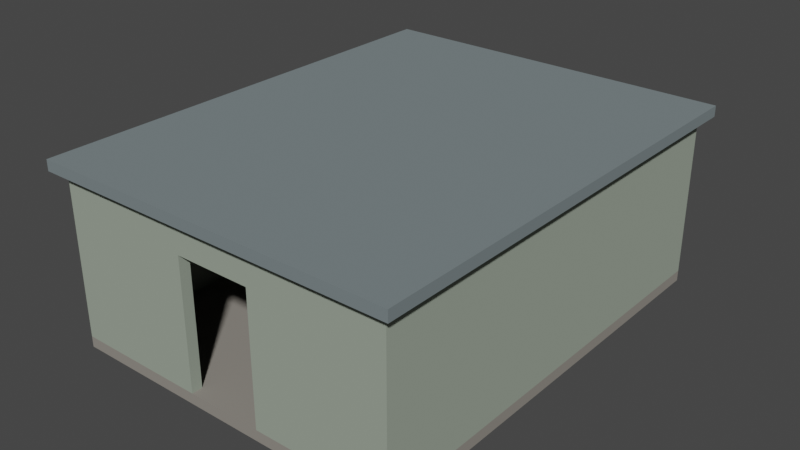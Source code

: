 # Source: house-intact.blend  (saved by Blender 2.93.20; exported with 4.5.12 LTS)
import bpy
from mathutils import Matrix  # noqa: F401  (used for matrix-valued properties, if any)

bpy.ops.wm.read_factory_settings(use_empty=True)
scene = bpy.context.scene
scene.name = 'Scene'

# ---- collections
col_collection = bpy.data.collections.new('Collection'); scene.collection.children.link(col_collection)

# ---- materials (node trees are filled in below, after node groups)
mat_concrete = bpy.data.materials.new('Concrete')
mat_concrete.use_transparent_shadow = False
mat_concrete.diffuse_color = (0.27, 0.25, 0.22, 1.0)
mat_weathered_plaster = bpy.data.materials.new('Weathered plaster')
mat_weathered_plaster.use_transparent_shadow = False
mat_weathered_plaster.diffuse_color = (0.32, 0.37, 0.3, 1.0)
mat_oxidized_roof = bpy.data.materials.new('Oxidized roof')
mat_oxidized_roof.use_transparent_shadow = False
mat_oxidized_roof.diffuse_color = (0.18, 0.22, 0.23, 1.0)

# ---- material node trees
mat_concrete.use_nodes = True; mat_concrete.node_tree.nodes.clear()
_N = mat_concrete.node_tree.nodes; _L = mat_concrete.node_tree.links
n0 = _N.new('ShaderNodeBsdfPrincipled'); n0.name = 'Principled BSDF'; n0.location = (10, 300)
n0.distribution = 'GGX'
n0.subsurface_method = 'BURLEY'
n0.inputs[0].default_value = (0.27, 0.25, 0.22, 1.0)
n0.inputs[2].default_value = 0.9
n0.inputs[3].default_value = 1.45
n0.inputs[27].default_value = (0.0, 0.0, 0.0, 1.0)
n0.inputs[28].default_value = 1.0
n1 = _N.new('ShaderNodeOutputMaterial'); n1.name = 'Material Output'; n1.location = (300, 300)
_L.new(n0.outputs[0], n1.inputs[0])
n1.is_active_output = True
mat_weathered_plaster.use_nodes = True; mat_weathered_plaster.node_tree.nodes.clear()
_N = mat_weathered_plaster.node_tree.nodes; _L = mat_weathered_plaster.node_tree.links
n0 = _N.new('ShaderNodeBsdfPrincipled'); n0.name = 'Principled BSDF'; n0.location = (10, 300)
n0.distribution = 'GGX'
n0.subsurface_method = 'BURLEY'
n0.inputs[0].default_value = (0.32, 0.37, 0.3, 1.0)
n0.inputs[2].default_value = 0.9
n0.inputs[3].default_value = 1.45
n0.inputs[27].default_value = (0.0, 0.0, 0.0, 1.0)
n0.inputs[28].default_value = 1.0
n1 = _N.new('ShaderNodeOutputMaterial'); n1.name = 'Material Output'; n1.location = (300, 300)
_L.new(n0.outputs[0], n1.inputs[0])
n1.is_active_output = True
mat_oxidized_roof.use_nodes = True; mat_oxidized_roof.node_tree.nodes.clear()
_N = mat_oxidized_roof.node_tree.nodes; _L = mat_oxidized_roof.node_tree.links
n0 = _N.new('ShaderNodeBsdfPrincipled'); n0.name = 'Principled BSDF'; n0.location = (10, 300)
n0.distribution = 'GGX'
n0.subsurface_method = 'BURLEY'
n0.inputs[0].default_value = (0.18, 0.22, 0.23, 1.0)
n0.inputs[2].default_value = 0.9
n0.inputs[3].default_value = 1.45
n0.inputs[27].default_value = (0.0, 0.0, 0.0, 1.0)
n0.inputs[28].default_value = 1.0
n1 = _N.new('ShaderNodeOutputMaterial'); n1.name = 'Material Output'; n1.location = (300, 300)
_L.new(n0.outputs[0], n1.inputs[0])
n1.is_active_output = True

# ---- world
world_world = bpy.data.worlds.new('World'); scene.world = world_world
world_world.use_nodes = True; world_world.node_tree.nodes.clear()
_N = world_world.node_tree.nodes; _L = world_world.node_tree.links
n0 = _N.new('ShaderNodeOutputWorld'); n0.name = 'World Output'; n0.location = (300, 300)
n1 = _N.new('ShaderNodeBackground'); n1.name = 'Background'; n1.location = (10, 300)
n1.inputs[0].default_value = (0.05088, 0.05088, 0.05088, 1.0)
_L.new(n1.outputs[0], n0.inputs[0])
n0.is_active_output = True
world_world.color = (0.05088, 0.05088, 0.05088)
world_world.use_sun_shadow = False
world_world.sun_shadow_jitter_overblur = 0.0

# ---- meshes
me_cube_001 = bpy.data.meshes.new('Cube.001')
me_cube_001.from_pydata([(-3.2, -4.1, -0.1), (-3.2, -4.1, 0.1), (-3.2, 4.1, -0.1), (-3.2, 4.1, 0.1), (3.2, -4.1, -0.1), (3.2, -4.1, 0.1), (3.2, 4.1, -0.1), (3.2, 4.1, 0.1)], [], [(0, 1, 3, 2), (2, 3, 7, 6), (6, 7, 5, 4), (4, 5, 1, 0), (2, 6, 4, 0), (7, 3, 1, 5)])
_uv = me_cube_001.uv_layers.new(name='UVMap')
_uv.uv.foreach_set('vector', [0.375, 0.0, 0.625, 0.0, 0.625, 0.25, 0.375, 0.25, 0.375, 0.25, 0.625, 0.25, 0.625, 0.5, 0.375, 0.5, 0.375, 0.5, 0.625, 0.5, 0.625, 0.75, 0.375, 0.75, 0.375, 0.75, 0.625, 0.75, 0.625, 1.0, 0.375, 1.0, 0.125, 0.5, 0.375, 0.5, 0.375, 0.75, 0.125, 0.75, 0.625, 0.5, 0.875, 0.5, 0.875, 0.75, 0.625, 0.75])
me_cube_001.materials.append(mat_concrete)
me_cube_001.use_remesh_fix_poles = True
me_cube_001.use_remesh_preserve_attributes = False
me_cube_001.update()
me_cube_002 = bpy.data.meshes.new('Cube.002')
me_cube_002.from_pydata([(-0.1, -3.9, -1.5), (-0.1, -3.9, 1.5), (-0.1, 3.9, -1.5), (-0.1, 3.9, 1.5), (0.1, -3.9, -1.5), (0.1, -3.9, 1.5), (0.1, 3.9, -1.5), (0.1, 3.9, 1.5)], [], [(0, 1, 3, 2), (2, 3, 7, 6), (6, 7, 5, 4), (4, 5, 1, 0), (2, 6, 4, 0), (7, 3, 1, 5)])
_uv = me_cube_002.uv_layers.new(name='UVMap')
_uv.uv.foreach_set('vector', [0.375, 0.0, 0.625, 0.0, 0.625, 0.25, 0.375, 0.25, 0.375, 0.25, 0.625, 0.25, 0.625, 0.5, 0.375, 0.5, 0.375, 0.5, 0.625, 0.5, 0.625, 0.75, 0.375, 0.75, 0.375, 0.75, 0.625, 0.75, 0.625, 1.0, 0.375, 1.0, 0.125, 0.5, 0.375, 0.5, 0.375, 0.75, 0.125, 0.75, 0.625, 0.5, 0.875, 0.5, 0.875, 0.75, 0.625, 0.75])
me_cube_002.materials.append(mat_weathered_plaster)
me_cube_002.use_remesh_fix_poles = True
me_cube_002.use_remesh_preserve_attributes = False
me_cube_002.update()
me_cube_003 = bpy.data.meshes.new('Cube.003')
me_cube_003.from_pydata([(-0.1, -3.9, -1.5), (-0.1, -3.9, 1.5), (-0.1, 3.9, -1.5), (-0.1, 3.9, 1.5), (0.1, -3.9, -1.5), (0.1, -3.9, 1.5), (0.1, 3.9, -1.5), (0.1, 3.9, 1.5)], [], [(0, 1, 3, 2), (2, 3, 7, 6), (6, 7, 5, 4), (4, 5, 1, 0), (2, 6, 4, 0), (7, 3, 1, 5)])
_uv = me_cube_003.uv_layers.new(name='UVMap')
_uv.uv.foreach_set('vector', [0.375, 0.0, 0.625, 0.0, 0.625, 0.25, 0.375, 0.25, 0.375, 0.25, 0.625, 0.25, 0.625, 0.5, 0.375, 0.5, 0.375, 0.5, 0.625, 0.5, 0.625, 0.75, 0.375, 0.75, 0.375, 0.75, 0.625, 0.75, 0.625, 1.0, 0.375, 1.0, 0.125, 0.5, 0.375, 0.5, 0.375, 0.75, 0.125, 0.75, 0.625, 0.5, 0.875, 0.5, 0.875, 0.75, 0.625, 0.75])
me_cube_003.materials.append(mat_weathered_plaster)
me_cube_003.use_remesh_fix_poles = True
me_cube_003.use_remesh_preserve_attributes = False
me_cube_003.update()
me_cube_004 = bpy.data.meshes.new('Cube.004')
me_cube_004.from_pydata([(-3.2, -0.1, -1.5), (-3.2, -0.1, 1.5), (-3.2, 0.1, -1.5), (-3.2, 0.1, 1.5), (3.2, -0.1, -1.5), (3.2, -0.1, 1.5), (3.2, 0.1, -1.5), (3.2, 0.1, 1.5)], [], [(0, 1, 3, 2), (2, 3, 7, 6), (6, 7, 5, 4), (4, 5, 1, 0), (2, 6, 4, 0), (7, 3, 1, 5)])
_uv = me_cube_004.uv_layers.new(name='UVMap')
_uv.uv.foreach_set('vector', [0.375, 0.0, 0.625, 0.0, 0.625, 0.25, 0.375, 0.25, 0.375, 0.25, 0.625, 0.25, 0.625, 0.5, 0.375, 0.5, 0.375, 0.5, 0.625, 0.5, 0.625, 0.75, 0.375, 0.75, 0.375, 0.75, 0.625, 0.75, 0.625, 1.0, 0.375, 1.0, 0.125, 0.5, 0.375, 0.5, 0.375, 0.75, 0.125, 0.75, 0.625, 0.5, 0.875, 0.5, 0.875, 0.75, 0.625, 0.75])
me_cube_004.materials.append(mat_weathered_plaster)
me_cube_004.use_remesh_fix_poles = True
me_cube_004.use_remesh_preserve_attributes = False
me_cube_004.update()
me_cube_005 = bpy.data.meshes.new('Cube.005')
me_cube_005.from_pydata([(-1.25, -0.1, -1.5), (-1.25, -0.1, 1.5), (-1.25, 0.1, -1.5), (-1.25, 0.1, 1.5), (1.25, -0.1, -1.5), (1.25, -0.1, 1.5), (1.25, 0.1, -1.5), (1.25, 0.1, 1.5)], [], [(0, 1, 3, 2), (2, 3, 7, 6), (6, 7, 5, 4), (4, 5, 1, 0), (2, 6, 4, 0), (7, 3, 1, 5)])
_uv = me_cube_005.uv_layers.new(name='UVMap')
_uv.uv.foreach_set('vector', [0.375, 0.0, 0.625, 0.0, 0.625, 0.25, 0.375, 0.25, 0.375, 0.25, 0.625, 0.25, 0.625, 0.5, 0.375, 0.5, 0.375, 0.5, 0.625, 0.5, 0.625, 0.75, 0.375, 0.75, 0.375, 0.75, 0.625, 0.75, 0.625, 1.0, 0.375, 1.0, 0.125, 0.5, 0.375, 0.5, 0.375, 0.75, 0.125, 0.75, 0.625, 0.5, 0.875, 0.5, 0.875, 0.75, 0.625, 0.75])
me_cube_005.materials.append(mat_weathered_plaster)
me_cube_005.use_remesh_fix_poles = True
me_cube_005.use_remesh_preserve_attributes = False
me_cube_005.update()
me_cube_006 = bpy.data.meshes.new('Cube.006')
me_cube_006.from_pydata([(-1.25, -0.1, -1.5), (-1.25, -0.1, 1.5), (-1.25, 0.1, -1.5), (-1.25, 0.1, 1.5), (1.25, -0.1, -1.5), (1.25, -0.1, 1.5), (1.25, 0.1, -1.5), (1.25, 0.1, 1.5)], [], [(0, 1, 3, 2), (2, 3, 7, 6), (6, 7, 5, 4), (4, 5, 1, 0), (2, 6, 4, 0), (7, 3, 1, 5)])
_uv = me_cube_006.uv_layers.new(name='UVMap')
_uv.uv.foreach_set('vector', [0.375, 0.0, 0.625, 0.0, 0.625, 0.25, 0.375, 0.25, 0.375, 0.25, 0.625, 0.25, 0.625, 0.5, 0.375, 0.5, 0.375, 0.5, 0.625, 0.5, 0.625, 0.75, 0.375, 0.75, 0.375, 0.75, 0.625, 0.75, 0.625, 1.0, 0.375, 1.0, 0.125, 0.5, 0.375, 0.5, 0.375, 0.75, 0.125, 0.75, 0.625, 0.5, 0.875, 0.5, 0.875, 0.75, 0.625, 0.75])
me_cube_006.materials.append(mat_weathered_plaster)
me_cube_006.use_remesh_fix_poles = True
me_cube_006.use_remesh_preserve_attributes = False
me_cube_006.update()
me_cube_007 = bpy.data.meshes.new('Cube.007')
me_cube_007.from_pydata([(-0.7, -0.1, -0.3), (-0.7, -0.1, 0.3), (-0.7, 0.1, -0.3), (-0.7, 0.1, 0.3), (0.7, -0.1, -0.3), (0.7, -0.1, 0.3), (0.7, 0.1, -0.3), (0.7, 0.1, 0.3)], [], [(0, 1, 3, 2), (2, 3, 7, 6), (6, 7, 5, 4), (4, 5, 1, 0), (2, 6, 4, 0), (7, 3, 1, 5)])
_uv = me_cube_007.uv_layers.new(name='UVMap')
_uv.uv.foreach_set('vector', [0.375, 0.0, 0.625, 0.0, 0.625, 0.25, 0.375, 0.25, 0.375, 0.25, 0.625, 0.25, 0.625, 0.5, 0.375, 0.5, 0.375, 0.5, 0.625, 0.5, 0.625, 0.75, 0.375, 0.75, 0.375, 0.75, 0.625, 0.75, 0.625, 1.0, 0.375, 1.0, 0.125, 0.5, 0.375, 0.5, 0.375, 0.75, 0.125, 0.75, 0.625, 0.5, 0.875, 0.5, 0.875, 0.75, 0.625, 0.75])
me_cube_007.materials.append(mat_weathered_plaster)
me_cube_007.use_remesh_fix_poles = True
me_cube_007.use_remesh_preserve_attributes = False
me_cube_007.update()
me_cube_008 = bpy.data.meshes.new('Cube.008')
me_cube_008.from_pydata([(-3.4, -4.3, -0.1), (-3.4, -4.3, 0.1), (-3.4, 4.3, -0.1), (-3.4, 4.3, 0.1), (3.4, -4.3, -0.1), (3.4, -4.3, 0.1), (3.4, 4.3, -0.1), (3.4, 4.3, 0.1)], [], [(0, 1, 3, 2), (2, 3, 7, 6), (6, 7, 5, 4), (4, 5, 1, 0), (2, 6, 4, 0), (7, 3, 1, 5)])
_uv = me_cube_008.uv_layers.new(name='UVMap')
_uv.uv.foreach_set('vector', [0.375, 0.0, 0.625, 0.0, 0.625, 0.25, 0.375, 0.25, 0.375, 0.25, 0.625, 0.25, 0.625, 0.5, 0.375, 0.5, 0.375, 0.5, 0.625, 0.5, 0.625, 0.75, 0.375, 0.75, 0.375, 0.75, 0.625, 0.75, 0.625, 1.0, 0.375, 1.0, 0.125, 0.5, 0.375, 0.5, 0.375, 0.75, 0.125, 0.75, 0.625, 0.5, 0.875, 0.5, 0.875, 0.75, 0.625, 0.75])
me_cube_008.materials.append(mat_oxidized_roof)
me_cube_008.use_remesh_fix_poles = True
me_cube_008.use_remesh_preserve_attributes = False
me_cube_008.update()

# ---- objects
ob_floor = bpy.data.objects.new('floor', me_cube_001)
ob_west_wall = bpy.data.objects.new('west-wall', me_cube_002)
ob_east_wall = bpy.data.objects.new('east-wall', me_cube_003)
ob_rear_wall = bpy.data.objects.new('rear-wall', me_cube_004)
ob_front_left = bpy.data.objects.new('front-left', me_cube_005)
ob_front_right = bpy.data.objects.new('front-right', me_cube_006)
ob_door_lintel = bpy.data.objects.new('door-lintel', me_cube_007)
ob_roof = bpy.data.objects.new('roof', me_cube_008)

# ---- transforms, parenting, visibility, modifiers, constraints
ob_floor.location = (0.0, 0.0, -0.1)
ob_west_wall.location = (-3.1, 0.0, 1.5)
ob_east_wall.location = (3.1, 0.0, 1.5)
ob_rear_wall.location = (0.0, 4.0, 1.5)
ob_front_left.location = (-1.95, -4.0, 1.5)
ob_front_right.location = (1.95, -4.0, 1.5)
ob_door_lintel.location = (0.0, -4.0, 2.7)
ob_roof.location = (0.0, 0.0, 3.1)

# ---- collection membership
col_collection.objects.link(ob_floor)
col_collection.objects.link(ob_west_wall)
col_collection.objects.link(ob_east_wall)
col_collection.objects.link(ob_rear_wall)
col_collection.objects.link(ob_front_left)
col_collection.objects.link(ob_front_right)
col_collection.objects.link(ob_door_lintel)
col_collection.objects.link(ob_roof)

# ---- scene / render settings (as saved in the file)
scene.frame_start = 1; scene.frame_end = 250; scene.frame_set(1)
scene.render.engine = 'BLENDER_EEVEE_NEXT'
scene.cycles.use_denoising = False
scene.cycles.samples = 128
scene.cycles.sampling_pattern = 'TABULATED_SOBOL'
scene.cycles.use_adaptive_sampling = False
scene.cycles.use_light_tree = False
scene.view_settings.view_transform = 'Filmic'
bpy.context.view_layer.update()

# ---- added for rendering (the .blend has no active camera and no usable light): camera, sun
cam_auto = bpy.data.cameras.new('AutoCamera')
cam_auto.lens = 50.0
cam_auto.sensor_width = 36.0
cam_auto.clip_end = 1000.0
ob_auto_camera = bpy.data.objects.new('AutoCamera', cam_auto)
scene.collection.objects.link(ob_auto_camera)
ob_auto_camera.location = (10.6204, -12.7444, 9.99628)
ob_auto_camera.rotation_euler = (1.09748, -7.21219e-08, 0.694738)
scene.camera = ob_auto_camera
light_auto_sun = bpy.data.lights.new('AutoSun', 'SUN')
light_auto_sun.energy = 3.0
light_auto_sun.angle = 0.0523599
ob_auto_sun = bpy.data.objects.new('AutoSun', light_auto_sun)
scene.collection.objects.link(ob_auto_sun)
ob_auto_sun.rotation_euler = (0.872665, 0.174533, 0.523599)
bpy.context.view_layer.update()
